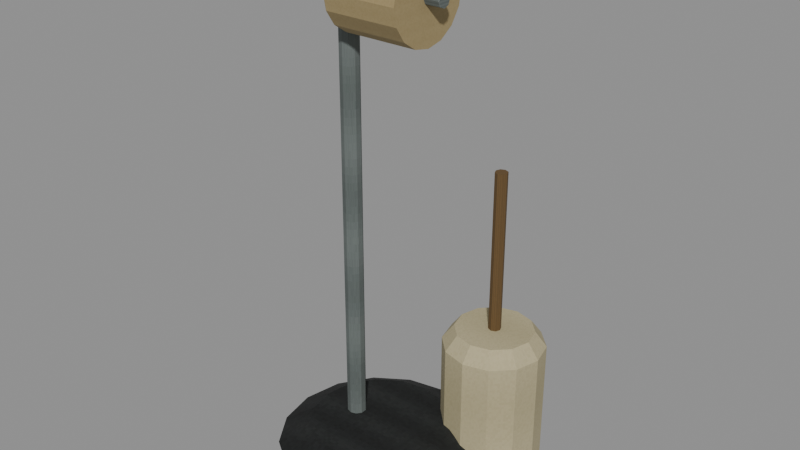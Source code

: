 # Source: level_bathroom_caddy.blend  (saved by Blender 5.0.118; exported with 4.5.12 LTS)
import bpy
from mathutils import Matrix  # noqa: F401  (used for matrix-valued properties, if any)

bpy.ops.wm.read_factory_settings(use_empty=True)
scene = bpy.context.scene
scene.name = 'Scene'

# ---- images (referenced by path relative to the original .blend; pixels are not part of the script)
import os
ASSET_DIR = os.environ.get("B2B_ASSET_DIR", "")  # directory of the original .blend (textures are referenced by path, not embedded)
HERE = os.path.dirname(os.path.abspath(__file__))  # packed textures are extracted next to this script under _unpacked/

def load_image(name, relpath, width, height, colorspace="sRGB"):
    """Load a texture the original file referenced (path relative to the .blend, or extracted next to this script)."""
    p = next((c for c in (os.path.join(HERE, relpath), os.path.join(ASSET_DIR, relpath)) if relpath and os.path.exists(c)), "")
    if p:
        img = bpy.data.images.load(p, check_existing=True)
        img.name = name
    else:  # same state as the original file: an image datablock whose file is absent (Cycles renders it pink)
        img = bpy.data.images.new(name, width, height)
        img.source = "FILE"
        img.filepath = "//" + (relpath or name)
    img.colorspace_settings.name = colorspace
    return img
img_original_iron_diffuse = load_image('Original iron diffuse', '_unpacked/Original_iron_diffuse.9011ac68.png', 64, 64, 'sRGB')
img_original_steel_diffuse = load_image('Original steel diffuse', '_unpacked/Original_steel_diffuse.0c379933.png', 64, 64, 'sRGB')
img_original_paper_diffuse = load_image('Original paper diffuse', '_unpacked/Original_paper_diffuse.45643335.png', 64, 64, 'sRGB')
img_original_ivory_diffuse = load_image('Original ivory diffuse', '_unpacked/Original_ivory_diffuse.82a31083.png', 64, 64, 'sRGB')
img_original_pine_diffuse = load_image('Original pine diffuse', '_unpacked/Original_pine_diffuse.5ff00366.png', 64, 64, 'sRGB')

# ---- materials (node trees are filled in below, after node groups)
mat_rebuild_original_iron = bpy.data.materials.new('Rebuild Original iron')
mat_rebuild_original_steel = bpy.data.materials.new('Rebuild Original steel')
mat_rebuild_original_paper = bpy.data.materials.new('Rebuild Original paper')
mat_rebuild_original_ivory = bpy.data.materials.new('Rebuild Original ivory')
mat_rebuild_original_pine = bpy.data.materials.new('Rebuild Original pine')

# ---- material node trees
mat_rebuild_original_iron.use_nodes = True; mat_rebuild_original_iron.node_tree.nodes.clear()
_N = mat_rebuild_original_iron.node_tree.nodes; _L = mat_rebuild_original_iron.node_tree.links
n0 = _N.new('ShaderNodeBsdfPrincipled'); n0.name = 'Principled BSDF'; n0.location = (-200, 100)
n0.inputs[2].default_value = 0.88
n1 = _N.new('ShaderNodeOutputMaterial'); n1.name = 'Material Output'; n1.location = (200, 100)
n2 = _N.new('ShaderNodeTexImage'); n2.name = 'Image Texture'; n2.location = (0, 0)
n2.image = img_original_iron_diffuse
n2.interpolation = 'Closest'
_L.new(n0.outputs[0], n1.inputs[0])
_L.new(n2.outputs[0], n0.inputs[0])
n1.is_active_output = True
mat_rebuild_original_steel.use_nodes = True; mat_rebuild_original_steel.node_tree.nodes.clear()
_N = mat_rebuild_original_steel.node_tree.nodes; _L = mat_rebuild_original_steel.node_tree.links
n0 = _N.new('ShaderNodeBsdfPrincipled'); n0.name = 'Principled BSDF'; n0.location = (-200, 100)
n0.inputs[2].default_value = 0.88
n1 = _N.new('ShaderNodeOutputMaterial'); n1.name = 'Material Output'; n1.location = (200, 100)
n2 = _N.new('ShaderNodeTexImage'); n2.name = 'Image Texture'; n2.location = (0, 0)
n2.image = img_original_steel_diffuse
n2.interpolation = 'Closest'
_L.new(n0.outputs[0], n1.inputs[0])
_L.new(n2.outputs[0], n0.inputs[0])
n1.is_active_output = True
mat_rebuild_original_paper.use_nodes = True; mat_rebuild_original_paper.node_tree.nodes.clear()
_N = mat_rebuild_original_paper.node_tree.nodes; _L = mat_rebuild_original_paper.node_tree.links
n0 = _N.new('ShaderNodeBsdfPrincipled'); n0.name = 'Principled BSDF'; n0.location = (-200, 100)
n0.inputs[2].default_value = 0.88
n1 = _N.new('ShaderNodeOutputMaterial'); n1.name = 'Material Output'; n1.location = (200, 100)
n2 = _N.new('ShaderNodeTexImage'); n2.name = 'Image Texture'; n2.location = (0, 0)
n2.image = img_original_paper_diffuse
n2.interpolation = 'Closest'
_L.new(n0.outputs[0], n1.inputs[0])
_L.new(n2.outputs[0], n0.inputs[0])
n1.is_active_output = True
mat_rebuild_original_ivory.use_nodes = True; mat_rebuild_original_ivory.node_tree.nodes.clear()
_N = mat_rebuild_original_ivory.node_tree.nodes; _L = mat_rebuild_original_ivory.node_tree.links
n0 = _N.new('ShaderNodeBsdfPrincipled'); n0.name = 'Principled BSDF'; n0.location = (-200, 100)
n0.inputs[2].default_value = 0.88
n1 = _N.new('ShaderNodeOutputMaterial'); n1.name = 'Material Output'; n1.location = (200, 100)
n2 = _N.new('ShaderNodeTexImage'); n2.name = 'Image Texture'; n2.location = (0, 0)
n2.image = img_original_ivory_diffuse
n2.interpolation = 'Closest'
_L.new(n0.outputs[0], n1.inputs[0])
_L.new(n2.outputs[0], n0.inputs[0])
n1.is_active_output = True
mat_rebuild_original_pine.use_nodes = True; mat_rebuild_original_pine.node_tree.nodes.clear()
_N = mat_rebuild_original_pine.node_tree.nodes; _L = mat_rebuild_original_pine.node_tree.links
n0 = _N.new('ShaderNodeBsdfPrincipled'); n0.name = 'Principled BSDF'; n0.location = (-200, 100)
n0.inputs[2].default_value = 0.88
n1 = _N.new('ShaderNodeOutputMaterial'); n1.name = 'Material Output'; n1.location = (200, 100)
n2 = _N.new('ShaderNodeTexImage'); n2.name = 'Image Texture'; n2.location = (0, 0)
n2.image = img_original_pine_diffuse
n2.interpolation = 'Closest'
_L.new(n0.outputs[0], n1.inputs[0])
_L.new(n2.outputs[0], n0.inputs[0])
n1.is_active_output = True

# ---- meshes
me_paper_stand_base = bpy.data.meshes.new('Paper stand base')
me_paper_stand_base.from_pydata([(0.11, 0.0, 0.0), (0.1016, 0.0421, 0.0), (0.07778, 0.07778, 0.0), (0.0421, 0.1016, 0.0), (6.736e-18, 0.11, 0.0), (-0.0421, 0.1016, 0.0), (-0.07778, 0.07778, 0.0), (-0.1016, 0.0421, 0.0), (-0.11, 1.347e-17, 0.0), (-0.1016, -0.0421, 0.0), (-0.07778, -0.07778, 0.0), (-0.0421, -0.1016, 0.0), (-2.021e-17, -0.11, 0.0), (0.0421, -0.1016, 0.0), (0.07778, -0.07778, 0.0), (0.1016, -0.0421, 0.0), (0.13, 0.0, 0.035), (0.1201, 0.04975, 0.035), (0.09192, 0.09192, 0.035), (0.04975, 0.1201, 0.035), (7.96e-18, 0.13, 0.035), (-0.04975, 0.1201, 0.035), (-0.09192, 0.09192, 0.035), (-0.1201, 0.04975, 0.035), (-0.13, 1.592e-17, 0.035), (-0.1201, -0.04975, 0.035), (-0.09192, -0.09192, 0.035), (-0.04975, -0.1201, 0.035), (-2.388e-17, -0.13, 0.035), (0.04975, -0.1201, 0.035), (0.09192, -0.09192, 0.035), (0.1201, -0.04975, 0.035), (0.09, 0.0, 0.06), (0.08315, 0.03444, 0.06), (0.06364, 0.06364, 0.06), (0.03444, 0.08315, 0.06), (5.511e-18, 0.09, 0.06), (-0.03444, 0.08315, 0.06), (-0.06364, 0.06364, 0.06), (-0.08315, 0.03444, 0.06), (-0.09, 1.102e-17, 0.06), (-0.08315, -0.03444, 0.06), (-0.06364, -0.06364, 0.06), (-0.03444, -0.08315, 0.06), (-1.653e-17, -0.09, 0.06), (0.03444, -0.08315, 0.06), (0.06364, -0.06364, 0.06), (0.08315, -0.03444, 0.06), (-0.04, 0.012, 0.03), (-0.04705, 0.009708, 0.03), (-0.05141, 0.003708, 0.03), (-0.05141, -0.003708, 0.03), (-0.04705, -0.009708, 0.03), (-0.04, -0.012, 0.03), (-0.03295, -0.009708, 0.03), (-0.02859, -0.003708, 0.03), (-0.02859, 0.003708, 0.03), (-0.03295, 0.009708, 0.03), (-0.04, 0.012, 0.64), (-0.04705, 0.009708, 0.64), (-0.05141, 0.003708, 0.64), (-0.05141, -0.003708, 0.64), (-0.04705, -0.009708, 0.64), (-0.04, -0.012, 0.64), (-0.03295, -0.009708, 0.64), (-0.02859, -0.003708, 0.64), (-0.02859, 0.003708, 0.64), (-0.03295, 0.009708, 0.64), (-0.04, -0.009, 0.62), (-0.04, -0.006364, 0.6136), (-0.04, -5.511e-19, 0.611), (-0.04, 0.006364, 0.6136), (-0.04, 0.009, 0.62), (-0.04, 0.006364, 0.6264), (-0.04, 1.653e-18, 0.629), (-0.04, -0.006364, 0.6264), (0.09, -0.009, 0.62), (0.09, -0.006364, 0.6136), (0.09, -5.511e-19, 0.611), (0.09, 0.006364, 0.6136), (0.09, 0.009, 0.62), (0.09, 0.006364, 0.6264), (0.09, 1.653e-18, 0.629), (0.09, -0.006364, 0.6264), (-0.025, -0.055, 0.62), (-0.025, -0.05081, 0.599), (-0.025, -0.03889, 0.5811), (-0.025, -0.02105, 0.5692), (-0.025, -3.368e-18, 0.565), (-0.025, 0.02105, 0.5692), (-0.025, 0.03889, 0.5811), (-0.025, 0.05081, 0.599), (-0.025, 0.055, 0.62), (-0.025, 0.05081, 0.641), (-0.025, 0.03889, 0.6589), (-0.025, 0.02105, 0.6708), (-0.025, 1.01e-17, 0.675), (-0.025, -0.02105, 0.6708), (-0.025, -0.03889, 0.6589), (-0.025, -0.05081, 0.641), (0.07, -0.055, 0.62), (0.07, -0.05081, 0.599), (0.07, -0.03889, 0.5811), (0.07, -0.02105, 0.5692), (0.07, -3.368e-18, 0.565), (0.07, 0.02105, 0.5692), (0.07, 0.03889, 0.5811), (0.07, 0.05081, 0.599), (0.07, 0.055, 0.62), (0.07, 0.05081, 0.641), (0.07, 0.03889, 0.6589), (0.07, 0.02105, 0.6708), (0.07, 1.01e-17, 0.675), (0.07, -0.02105, 0.6708), (0.07, -0.03889, 0.6589), (0.07, -0.05081, 0.641), (0.165, 0.1, 0.0), (0.1563, 0.1325, 0.0), (0.1325, 0.1563, 0.0), (0.1, 0.165, 0.0), (0.0675, 0.1563, 0.0), (0.04371, 0.1325, 0.0), (0.035, 0.1, 0.0), (0.04371, 0.0675, 0.0), (0.0675, 0.04371, 0.0), (0.1, 0.035, 0.0), (0.1325, 0.04371, 0.0), (0.1563, 0.0675, 0.0), (0.165, 0.1, 0.17), (0.1563, 0.1325, 0.17), (0.1325, 0.1563, 0.17), (0.1, 0.165, 0.17), (0.0675, 0.1563, 0.17), (0.04371, 0.1325, 0.17), (0.035, 0.1, 0.17), (0.04371, 0.0675, 0.17), (0.0675, 0.04371, 0.17), (0.1, 0.035, 0.17), (0.1325, 0.04371, 0.17), (0.1563, 0.0675, 0.17), (0.15, 0.1, 0.19), (0.1433, 0.125, 0.19), (0.125, 0.1433, 0.19), (0.1, 0.15, 0.19), (0.075, 0.1433, 0.19), (0.0567, 0.125, 0.19), (0.05, 0.1, 0.19), (0.0567, 0.075, 0.19), (0.075, 0.0567, 0.19), (0.1, 0.05, 0.19), (0.125, 0.0567, 0.19), (0.1433, 0.075, 0.19), (0.1, 0.108, 0.13), (0.09434, 0.1057, 0.13), (0.092, 0.1, 0.13), (0.09434, 0.09434, 0.13), (0.1, 0.092, 0.13), (0.1057, 0.09434, 0.13), (0.108, 0.1, 0.13), (0.1057, 0.1057, 0.13), (0.1, 0.108, 0.4), (0.09434, 0.1057, 0.4), (0.092, 0.1, 0.4), (0.09434, 0.09434, 0.4), (0.1, 0.092, 0.4), (0.1057, 0.09434, 0.4), (0.108, 0.1, 0.4), (0.1057, 0.1057, 0.4)], [], [(0, 1, 17, 16), (1, 2, 18, 17), (2, 3, 19, 18), (3, 4, 20, 19), (4, 5, 21, 20), (5, 6, 22, 21), (6, 7, 23, 22), (7, 8, 24, 23), (8, 9, 25, 24), (9, 10, 26, 25), (10, 11, 27, 26), (11, 12, 28, 27), (12, 13, 29, 28), (13, 14, 30, 29), (14, 15, 31, 30), (15, 0, 16, 31), (16, 17, 33, 32), (17, 18, 34, 33), (18, 19, 35, 34), (19, 20, 36, 35), (20, 21, 37, 36), (21, 22, 38, 37), (22, 23, 39, 38), (23, 24, 40, 39), (24, 25, 41, 40), (25, 26, 42, 41), (26, 27, 43, 42), (27, 28, 44, 43), (28, 29, 45, 44), (29, 30, 46, 45), (30, 31, 47, 46), (31, 16, 32, 47), (15, 14, 13, 12, 11, 10, 9, 8, 7, 6, 5, 4, 3, 2, 1, 0), (32, 33, 34, 35, 36, 37, 38, 39, 40, 41, 42, 43, 44, 45, 46, 47), (57, 56, 55, 54, 53, 52, 51, 50, 49, 48), (58, 59, 60, 61, 62, 63, 64, 65, 66, 67), (48, 49, 59, 58), (49, 50, 60, 59), (50, 51, 61, 60), (51, 52, 62, 61), (52, 53, 63, 62), (53, 54, 64, 63), (54, 55, 65, 64), (55, 56, 66, 65), (56, 57, 67, 66), (57, 48, 58, 67), (75, 74, 73, 72, 71, 70, 69, 68), (76, 77, 78, 79, 80, 81, 82, 83), (68, 69, 77, 76), (69, 70, 78, 77), (70, 71, 79, 78), (71, 72, 80, 79), (72, 73, 81, 80), (73, 74, 82, 81), (74, 75, 83, 82), (75, 68, 76, 83), (99, 98, 97, 96, 95, 94, 93, 92, 91, 90, 89, 88, 87, 86, 85, 84), (100, 101, 102, 103, 104, 105, 106, 107, 108, 109, 110, 111, 112, 113, 114, 115), (84, 85, 101, 100), (85, 86, 102, 101), (86, 87, 103, 102), (87, 88, 104, 103), (88, 89, 105, 104), (89, 90, 106, 105), (90, 91, 107, 106), (91, 92, 108, 107), (92, 93, 109, 108), (93, 94, 110, 109), (94, 95, 111, 110), (95, 96, 112, 111), (96, 97, 113, 112), (97, 98, 114, 113), (98, 99, 115, 114), (99, 84, 100, 115), (116, 117, 129, 128), (117, 118, 130, 129), (118, 119, 131, 130), (119, 120, 132, 131), (120, 121, 133, 132), (121, 122, 134, 133), (122, 123, 135, 134), (123, 124, 136, 135), (124, 125, 137, 136), (125, 126, 138, 137), (126, 127, 139, 138), (127, 116, 128, 139), (128, 129, 141, 140), (129, 130, 142, 141), (130, 131, 143, 142), (131, 132, 144, 143), (132, 133, 145, 144), (133, 134, 146, 145), (134, 135, 147, 146), (135, 136, 148, 147), (136, 137, 149, 148), (137, 138, 150, 149), (138, 139, 151, 150), (139, 128, 140, 151), (127, 126, 125, 124, 123, 122, 121, 120, 119, 118, 117, 116), (140, 141, 142, 143, 144, 145, 146, 147, 148, 149, 150, 151), (159, 158, 157, 156, 155, 154, 153, 152), (160, 161, 162, 163, 164, 165, 166, 167), (152, 153, 161, 160), (153, 154, 162, 161), (154, 155, 163, 162), (155, 156, 164, 163), (156, 157, 165, 164), (157, 158, 166, 165), (158, 159, 167, 166), (159, 152, 160, 167)])
me_paper_stand_base.polygons.foreach_set('material_index', [0, 0, 0, 0, 0, 0, 0, 0, 0, 0, 0, 0, 0, 0, 0, 0, 0, 0, 0, 0, 0, 0, 0, 0, 0, 0, 0, 0, 0, 0, 0, 0, 0, 0, 1, 1, 1, 1, 1, 1, 1, 1, 1, 1, 1, 1, 1, 1, 1, 1, 1, 1, 1, 1, 1, 1, 2, 2, 2, 2, 2, 2, 2, 2, 2, 2, 2, 2, 2, 2, 2, 2, 2, 2, 3, 3, 3, 3, 3, 3, 3, 3, 3, 3, 3, 3, 3, 3, 3, 3, 3, 3, 3, 3, 3, 3, 3, 3, 3, 3, 4, 4, 4, 4, 4, 4, 4, 4, 4, 4])
_uv = me_paper_stand_base.uv_layers.new(name='UVMap')
_uv.uv.foreach_set('vector', [0.5, 0.025, 0.6538, 0.025, 0.6818, 0.5792, 0.5, 0.5792, 0.6538, 0.025, 0.7842, 0.025, 0.8359, 0.5792, 0.6818, 0.5792, 0.7842, 0.025, 0.6538, 0.025, 0.6818, 0.5792, 0.8359, 0.5792, 0.6538, 0.025, 0.5, 0.025, 0.5, 0.5792, 0.6818, 0.5792, 0.5, 0.025, 0.3462, 0.025, 0.3182, 0.5792, 0.5, 0.5792, 0.3462, 0.025, 0.2158, 0.025, 0.1641, 0.5792, 0.3182, 0.5792, 0.7842, 0.025, 0.6538, 0.025, 0.6818, 0.5792, 0.8359, 0.5792, 0.6538, 0.025, 0.5, 0.025, 0.5, 0.5792, 0.6818, 0.5792, 0.5, 0.025, 0.3462, 0.025, 0.3182, 0.5792, 0.5, 0.5792, 0.3462, 0.025, 0.2158, 0.025, 0.1641, 0.5792, 0.3182, 0.5792, 0.2158, 0.025, 0.3462, 0.025, 0.3182, 0.5792, 0.1641, 0.5792, 0.3462, 0.025, 0.5, 0.025, 0.5, 0.5792, 0.3182, 0.5792, 0.5, 0.025, 0.6538, 0.025, 0.6818, 0.5792, 0.5, 0.5792, 0.6538, 0.025, 0.7842, 0.025, 0.8359, 0.5792, 0.6818, 0.5792, 0.2158, 0.025, 0.3462, 0.025, 0.3182, 0.5792, 0.1641, 0.5792, 0.3462, 0.025, 0.5, 0.025, 0.5, 0.5792, 0.3182, 0.5792, 0.975, 0.5, 0.9388, 0.6818, 0.8038, 0.6258, 0.8288, 0.5, 0.9388, 0.6818, 0.8359, 0.8359, 0.7325, 0.7325, 0.8038, 0.6258, 0.8359, 0.8359, 0.6818, 0.9388, 0.6258, 0.8038, 0.7325, 0.7325, 0.6818, 0.9388, 0.5, 0.975, 0.5, 0.8288, 0.6258, 0.8038, 0.5, 0.975, 0.3182, 0.9388, 0.3742, 0.8038, 0.5, 0.8288, 0.3182, 0.9388, 0.1641, 0.8359, 0.2675, 0.7325, 0.3742, 0.8038, 0.1641, 0.8359, 0.06116, 0.6818, 0.1962, 0.6258, 0.2675, 0.7325, 0.06116, 0.6818, 0.025, 0.5, 0.1712, 0.5, 0.1962, 0.6258, 0.025, 0.5, 0.06116, 0.3182, 0.1962, 0.3742, 0.1712, 0.5, 0.06116, 0.3182, 0.1641, 0.1641, 0.2675, 0.2675, 0.1962, 0.3742, 0.1641, 0.1641, 0.3182, 0.06116, 0.3742, 0.1962, 0.2675, 0.2675, 0.3182, 0.06116, 0.5, 0.025, 0.5, 0.1712, 0.3742, 0.1962, 0.5, 0.025, 0.6818, 0.06116, 0.6258, 0.1962, 0.5, 0.1712, 0.6818, 0.06116, 0.8359, 0.1641, 0.7325, 0.2675, 0.6258, 0.1962, 0.8359, 0.1641, 0.9388, 0.3182, 0.8038, 0.3742, 0.7325, 0.2675, 0.9388, 0.3182, 0.975, 0.5, 0.8288, 0.5, 0.8038, 0.3742, 0.8713, 0.3462, 0.7842, 0.2158, 0.6538, 0.1287, 0.5, 0.09808, 0.3462, 0.1287, 0.2158, 0.2158, 0.1287, 0.3462, 0.09808, 0.5, 0.1287, 0.6538, 0.2158, 0.7842, 0.3462, 0.8713, 0.5, 0.9019, 0.6538, 0.8713, 0.7842, 0.7842, 0.8713, 0.6538, 0.9019, 0.5, 0.8288, 0.5, 0.8038, 0.6258, 0.7325, 0.7325, 0.6258, 0.8038, 0.5, 0.8288, 0.3742, 0.8038, 0.2675, 0.7325, 0.1962, 0.6258, 0.1712, 0.5, 0.1962, 0.3742, 0.2675, 0.2675, 0.3742, 0.1962, 0.5, 0.1712, 0.6258, 0.1962, 0.7325, 0.2675, 0.8038, 0.3742, 0.7936, 0.8843, 0.975, 0.6468, 0.975, 0.3532, 0.7936, 0.1157, 0.5, 0.025, 0.2064, 0.1157, 0.025, 0.3532, 0.025, 0.6468, 0.2064, 0.8843, 0.5, 0.975, 0.5, 0.975, 0.2064, 0.8843, 0.025, 0.6468, 0.025, 0.3532, 0.2064, 0.1157, 0.5, 0.025, 0.7936, 0.1157, 0.975, 0.3532, 0.975, 0.6468, 0.7936, 0.8843, 0.5, 0.025, 0.2064, 0.025, 0.2064, 0.975, 0.5, 0.975, 0.8843, 0.025, 0.6468, 0.025, 0.6468, 0.975, 0.8843, 0.975, 0.6468, 0.025, 0.3532, 0.025, 0.3532, 0.975, 0.6468, 0.975, 0.3532, 0.025, 0.1157, 0.025, 0.1157, 0.975, 0.3532, 0.975, 0.2064, 0.025, 0.5, 0.025, 0.5, 0.975, 0.2064, 0.975, 0.5, 0.025, 0.7936, 0.025, 0.7936, 0.975, 0.5, 0.975, 0.1157, 0.025, 0.3532, 0.025, 0.3532, 0.975, 0.1157, 0.975, 0.3532, 0.025, 0.6468, 0.025, 0.6468, 0.975, 0.3532, 0.975, 0.6468, 0.025, 0.8843, 0.025, 0.8843, 0.975, 0.6468, 0.975, 0.7936, 0.025, 0.5, 0.025, 0.5, 0.975, 0.7936, 0.975, 0.1641, 0.8359, 0.5, 0.975, 0.8359, 0.8359, 0.975, 0.5, 0.8359, 0.1641, 0.5, 0.025, 0.1641, 0.1641, 0.025, 0.5, 0.025, 0.5, 0.1641, 0.1641, 0.5, 0.025, 0.8359, 0.1641, 0.975, 0.5, 0.8359, 0.8359, 0.5, 0.975, 0.1641, 0.8359, 0.025, 0.5, 0.025, 0.1641, 0.975, 0.1641, 0.975, 0.5, 0.025, 0.1641, 0.025, 0.5, 0.975, 0.5, 0.975, 0.1641, 0.025, 0.5, 0.025, 0.8359, 0.975, 0.8359, 0.975, 0.5, 0.025, 0.1641, 0.025, 0.5, 0.975, 0.5, 0.975, 0.1641, 0.025, 0.5, 0.025, 0.8359, 0.975, 0.8359, 0.975, 0.5, 0.025, 0.8359, 0.025, 0.5, 0.975, 0.5, 0.975, 0.8359, 0.025, 0.5, 0.025, 0.1641, 0.975, 0.1641, 0.975, 0.5, 0.025, 0.8359, 0.025, 0.5, 0.975, 0.5, 0.975, 0.8359, 0.06116, 0.6818, 0.1641, 0.8359, 0.3182, 0.9388, 0.5, 0.975, 0.6818, 0.9388, 0.8359, 0.8359, 0.9388, 0.6818, 0.975, 0.5, 0.9388, 0.3182, 0.8359, 0.1641, 0.6818, 0.06116, 0.5, 0.025, 0.3182, 0.06116, 0.1641, 0.1641, 0.06116, 0.3182, 0.025, 0.5, 0.025, 0.5, 0.06116, 0.3182, 0.1641, 0.1641, 0.3182, 0.06116, 0.5, 0.025, 0.6818, 0.06116, 0.8359, 0.1641, 0.9388, 0.3182, 0.975, 0.5, 0.9388, 0.6818, 0.8359, 0.8359, 0.6818, 0.9388, 0.5, 0.975, 0.3182, 0.9388, 0.1641, 0.8359, 0.06116, 0.6818, 0.025, 0.5, 0.025, 0.3182, 0.975, 0.3182, 0.975, 0.5, 0.025, 0.3182, 0.025, 0.1641, 0.975, 0.1641, 0.975, 0.3182, 0.025, 0.1641, 0.025, 0.3182, 0.975, 0.3182, 0.975, 0.1641, 0.025, 0.3182, 0.025, 0.5, 0.975, 0.5, 0.975, 0.3182, 0.025, 0.5, 0.025, 0.6818, 0.975, 0.6818, 0.975, 0.5, 0.025, 0.6818, 0.025, 0.8359, 0.975, 0.8359, 0.975, 0.6818, 0.025, 0.1641, 0.025, 0.3182, 0.975, 0.3182, 0.975, 0.1641, 0.025, 0.3182, 0.025, 0.5, 0.975, 0.5, 0.975, 0.3182, 0.025, 0.5, 0.025, 0.6818, 0.975, 0.6818, 0.975, 0.5, 0.025, 0.6818, 0.025, 0.8359, 0.975, 0.8359, 0.975, 0.6818, 0.025, 0.8359, 0.025, 0.6818, 0.975, 0.6818, 0.975, 0.8359, 0.025, 0.6818, 0.025, 0.5, 0.975, 0.5, 0.975, 0.6818, 0.025, 0.5, 0.025, 0.3182, 0.975, 0.3182, 0.975, 0.5, 0.025, 0.3182, 0.025, 0.1641, 0.975, 0.1641, 0.975, 0.3182, 0.025, 0.8359, 0.025, 0.6818, 0.975, 0.6818, 0.975, 0.8359, 0.025, 0.6818, 0.025, 0.5, 0.975, 0.5, 0.975, 0.6818, 0.5, 0.025, 0.7375, 0.025, 0.7375, 0.875, 0.5, 0.875, 0.7375, 0.025, 0.9114, 0.025, 0.9114, 0.875, 0.7375, 0.875, 0.7375, 0.025, 0.5, 0.025, 0.5, 0.875, 0.7375, 0.875, 0.5, 0.025, 0.2625, 0.025, 0.2625, 0.875, 0.5, 0.875, 0.9114, 0.025, 0.7375, 0.025, 0.7375, 0.875, 0.9114, 0.875, 0.7375, 0.025, 0.5, 0.025, 0.5, 0.875, 0.7375, 0.875, 0.5, 0.025, 0.2625, 0.025, 0.2625, 0.875, 0.5, 0.875, 0.2625, 0.025, 0.08864, 0.025, 0.08864, 0.875, 0.2625, 0.875, 0.2625, 0.025, 0.5, 0.025, 0.5, 0.875, 0.2625, 0.875, 0.5, 0.025, 0.7375, 0.025, 0.7375, 0.875, 0.5, 0.875, 0.7375, 0.025, 0.9114, 0.025, 0.9114, 0.875, 0.7375, 0.875, 0.2625, 0.025, 0.5, 0.025, 0.5, 0.875, 0.2625, 0.875, 0.5, 0.875, 0.7375, 0.875, 0.6827, 0.975, 0.5, 0.975, 0.9114, 0.7375, 0.7375, 0.9114, 0.6827, 0.8164, 0.8164, 0.6827, 0.7375, 0.875, 0.5, 0.875, 0.5, 0.975, 0.6827, 0.975, 0.5, 0.875, 0.2625, 0.875, 0.3173, 0.975, 0.5, 0.975, 0.2625, 0.9114, 0.08864, 0.7375, 0.1836, 0.6827, 0.3173, 0.8164, 0.7375, 0.875, 0.5, 0.875, 0.5, 0.975, 0.6827, 0.975, 0.5, 0.875, 0.2625, 0.875, 0.3173, 0.975, 0.5, 0.975, 0.08864, 0.2625, 0.2625, 0.08864, 0.3173, 0.1836, 0.1836, 0.3173, 0.2625, 0.875, 0.5, 0.875, 0.5, 0.975, 0.3173, 0.975, 0.5, 0.875, 0.7375, 0.875, 0.6827, 0.975, 0.5, 0.975, 0.7375, 0.08864, 0.9114, 0.2625, 0.8164, 0.3173, 0.6827, 0.1836, 0.2625, 0.875, 0.5, 0.875, 0.5, 0.975, 0.3173, 0.975, 0.9114, 0.2625, 0.7375, 0.08864, 0.5, 0.025, 0.2625, 0.08864, 0.08864, 0.2625, 0.025, 0.5, 0.08864, 0.7375, 0.2625, 0.9114, 0.5, 0.975, 0.7375, 0.9114, 0.9114, 0.7375, 0.975, 0.5, 0.8654, 0.5, 0.8164, 0.6827, 0.6827, 0.8164, 0.5, 0.8654, 0.3173, 0.8164, 0.1836, 0.6827, 0.1346, 0.5, 0.1836, 0.3173, 0.3173, 0.1836, 0.5, 0.1346, 0.6827, 0.1836, 0.8164, 0.3173, 0.8359, 0.8359, 0.975, 0.5, 0.8359, 0.1641, 0.5, 0.025, 0.1641, 0.1641, 0.025, 0.5, 0.1641, 0.8359, 0.5, 0.975, 0.5, 0.975, 0.1641, 0.8359, 0.025, 0.5, 0.1641, 0.1641, 0.5, 0.025, 0.8359, 0.1641, 0.975, 0.5, 0.8359, 0.8359, 0.5, 0.025, 0.1641, 0.025, 0.1641, 0.975, 0.5, 0.975, 0.8359, 0.025, 0.5, 0.025, 0.5, 0.975, 0.8359, 0.975, 0.5, 0.025, 0.1641, 0.025, 0.1641, 0.975, 0.5, 0.975, 0.1641, 0.025, 0.5, 0.025, 0.5, 0.975, 0.1641, 0.975, 0.5, 0.025, 0.8359, 0.025, 0.8359, 0.975, 0.5, 0.975, 0.1641, 0.025, 0.5, 0.025, 0.5, 0.975, 0.1641, 0.975, 0.5, 0.025, 0.8359, 0.025, 0.8359, 0.975, 0.5, 0.975, 0.8359, 0.025, 0.5, 0.025, 0.5, 0.975, 0.8359, 0.975])
me_paper_stand_base.materials.append(mat_rebuild_original_iron)
me_paper_stand_base.materials.append(mat_rebuild_original_steel)
me_paper_stand_base.materials.append(mat_rebuild_original_paper)
me_paper_stand_base.materials.append(mat_rebuild_original_ivory)
me_paper_stand_base.materials.append(mat_rebuild_original_pine)
me_paper_stand_base.update()

# ---- objects
ob_level_bathroom_caddy = bpy.data.objects.new('level_bathroom_caddy', me_paper_stand_base)

# ---- transforms, parenting, visibility, modifiers, constraints
ob_level_bathroom_caddy.location = (0.0, 0.0, 0.0)
_vg = ob_level_bathroom_caddy.vertex_groups.new(name='Paper stand base')
_vg = ob_level_bathroom_caddy.vertex_groups.new(name='Paper stand')
_vg = ob_level_bathroom_caddy.vertex_groups.new(name='Attached paper axle')
_vg = ob_level_bathroom_caddy.vertex_groups.new(name='Toilet paper roll')
_vg = ob_level_bathroom_caddy.vertex_groups.new(name='Toilet brush holder')
_vg = ob_level_bathroom_caddy.vertex_groups.new(name='Brush handle')

# ---- collection membership
scene.collection.objects.link(ob_level_bathroom_caddy)

# ---- scene / render settings (as saved in the file)
scene.frame_start = 1; scene.frame_end = 250; scene.frame_set(1)
scene.render.engine = 'BLENDER_EEVEE_NEXT'
scene.render.bake_bias = 0.0
scene.render.bake_samples = 0
scene.cycles.sampling_pattern = 'TABULATED_SOBOL'
scene.eevee.use_volume_custom_range = False
bpy.context.view_layer.update()

# ---- added for rendering (the .blend has no active camera and no usable light): camera, sun + grey world if the file has none
cam_auto = bpy.data.cameras.new('AutoCamera')
cam_auto.lens = 50.0
cam_auto.sensor_width = 36.0
cam_auto.clip_end = 1000.0
ob_auto_camera = bpy.data.objects.new('AutoCamera', cam_auto)
scene.collection.objects.link(ob_auto_camera)
ob_auto_camera.location = (0.751685, -0.863522, 0.924848)
ob_auto_camera.rotation_euler = (1.09748, -7.21219e-08, 0.694738)
scene.camera = ob_auto_camera
light_auto_sun = bpy.data.lights.new('AutoSun', 'SUN')
light_auto_sun.energy = 3.0
light_auto_sun.angle = 0.0523599
ob_auto_sun = bpy.data.objects.new('AutoSun', light_auto_sun)
scene.collection.objects.link(ob_auto_sun)
ob_auto_sun.rotation_euler = (0.872665, 0.174533, 0.523599)
if scene.world is None:
    world_auto = bpy.data.worlds.new('AutoWorld')
    world_auto.color = (0.3, 0.3, 0.3)
    scene.world = world_auto
bpy.context.view_layer.update()
